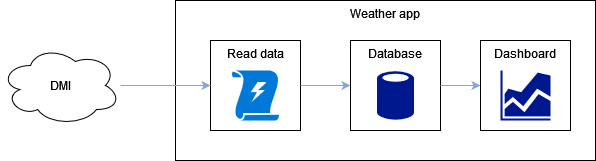

The diagram above was exported from draw.io. Its source (the exported page's mxGraphModel, read from the mxfile embedded in the PNG):
<mxGraphModel dx="593" dy="306" grid="1" gridSize="10" guides="1" tooltips="1" connect="1" arrows="1" fold="1" page="1" pageScale="1" pageWidth="850" pageHeight="1100" math="0" shadow="0">
  <root>
    <mxCell id="0" />
    <mxCell id="1" parent="0" />
    <mxCell id="Q3HVPAzy8gwMojkeKfc2-12" value="Weather app" style="rounded=0;whiteSpace=wrap;html=1;verticalAlign=top;" vertex="1" parent="1">
      <mxGeometry x="245" y="180" width="420" height="160" as="geometry" />
    </mxCell>
    <mxCell id="Q3HVPAzy8gwMojkeKfc2-3" value="Read data" style="whiteSpace=wrap;html=1;aspect=fixed;horizontal=1;verticalAlign=top;" vertex="1" parent="1">
      <mxGeometry x="280" y="220" width="90" height="90" as="geometry" />
    </mxCell>
    <mxCell id="Q3HVPAzy8gwMojkeKfc2-5" value="" style="endArrow=classic;html=1;rounded=0;exitX=1;exitY=0.5;exitDx=0;exitDy=0;fillColor=#858585;strokeColor=#7EA6E0;" edge="1" parent="1" target="Q3HVPAzy8gwMojkeKfc2-6" source="Q3HVPAzy8gwMojkeKfc2-3">
      <mxGeometry width="50" height="50" relative="1" as="geometry">
        <mxPoint x="360" y="260" as="sourcePoint" />
        <mxPoint x="475" y="260" as="targetPoint" />
      </mxGeometry>
    </mxCell>
    <mxCell id="Q3HVPAzy8gwMojkeKfc2-6" value="Database" style="whiteSpace=wrap;html=1;aspect=fixed;verticalAlign=top;" vertex="1" parent="1">
      <mxGeometry x="420" y="220" width="90" height="90" as="geometry" />
    </mxCell>
    <mxCell id="Q3HVPAzy8gwMojkeKfc2-9" value="" style="endArrow=classic;html=1;rounded=0;exitX=1;exitY=0.5;exitDx=0;exitDy=0;fillColor=#858585;strokeColor=#7EA6E0;" edge="1" parent="1" target="Q3HVPAzy8gwMojkeKfc2-10" source="Q3HVPAzy8gwMojkeKfc2-6">
      <mxGeometry width="50" height="50" relative="1" as="geometry">
        <mxPoint x="495" y="260" as="sourcePoint" />
        <mxPoint x="610" y="260" as="targetPoint" />
      </mxGeometry>
    </mxCell>
    <mxCell id="Q3HVPAzy8gwMojkeKfc2-10" value="Dashboard" style="whiteSpace=wrap;html=1;aspect=fixed;verticalAlign=top;" vertex="1" parent="1">
      <mxGeometry x="550" y="220" width="90" height="90" as="geometry" />
    </mxCell>
    <mxCell id="Q3HVPAzy8gwMojkeKfc2-15" value="" style="sketch=0;aspect=fixed;pointerEvents=1;shadow=0;dashed=0;html=1;strokeColor=none;labelPosition=center;verticalLabelPosition=bottom;verticalAlign=top;align=center;fillColor=#00188D;shape=mxgraph.mscae.enterprise.database_generic" vertex="1" parent="1">
      <mxGeometry x="446.5" y="250" width="37" height="50" as="geometry" />
    </mxCell>
    <mxCell id="Q3HVPAzy8gwMojkeKfc2-16" value="" style="sketch=0;aspect=fixed;pointerEvents=1;shadow=0;dashed=0;html=1;strokeColor=none;labelPosition=center;verticalLabelPosition=bottom;verticalAlign=top;align=center;fillColor=#00188D;shape=mxgraph.mscae.general.graph" vertex="1" parent="1">
      <mxGeometry x="570" y="250" width="50" height="50" as="geometry" />
    </mxCell>
    <mxCell id="Q3HVPAzy8gwMojkeKfc2-18" value="" style="sketch=0;aspect=fixed;pointerEvents=1;shadow=0;dashed=0;html=1;strokeColor=none;labelPosition=center;verticalLabelPosition=bottom;verticalAlign=top;align=center;shape=mxgraph.mscae.enterprise.triggers;fillColor=#0078D7;" vertex="1" parent="1">
      <mxGeometry x="301.5" y="250" width="47" height="50" as="geometry" />
    </mxCell>
    <mxCell id="Q3HVPAzy8gwMojkeKfc2-21" value="" style="endArrow=classic;html=1;rounded=0;entryX=0;entryY=0.5;entryDx=0;entryDy=0;fillColor=#858585;strokeColor=#7EA6E0;" edge="1" parent="1" source="Q3HVPAzy8gwMojkeKfc2-22" target="Q3HVPAzy8gwMojkeKfc2-3">
      <mxGeometry width="50" height="50" relative="1" as="geometry">
        <mxPoint x="230" y="260" as="sourcePoint" />
        <mxPoint x="560" y="275" as="targetPoint" />
      </mxGeometry>
    </mxCell>
    <mxCell id="Q3HVPAzy8gwMojkeKfc2-22" value="DMI" style="ellipse;shape=cloud;whiteSpace=wrap;html=1;" vertex="1" parent="1">
      <mxGeometry x="70" y="225" width="120" height="80" as="geometry" />
    </mxCell>
  </root>
</mxGraphModel>